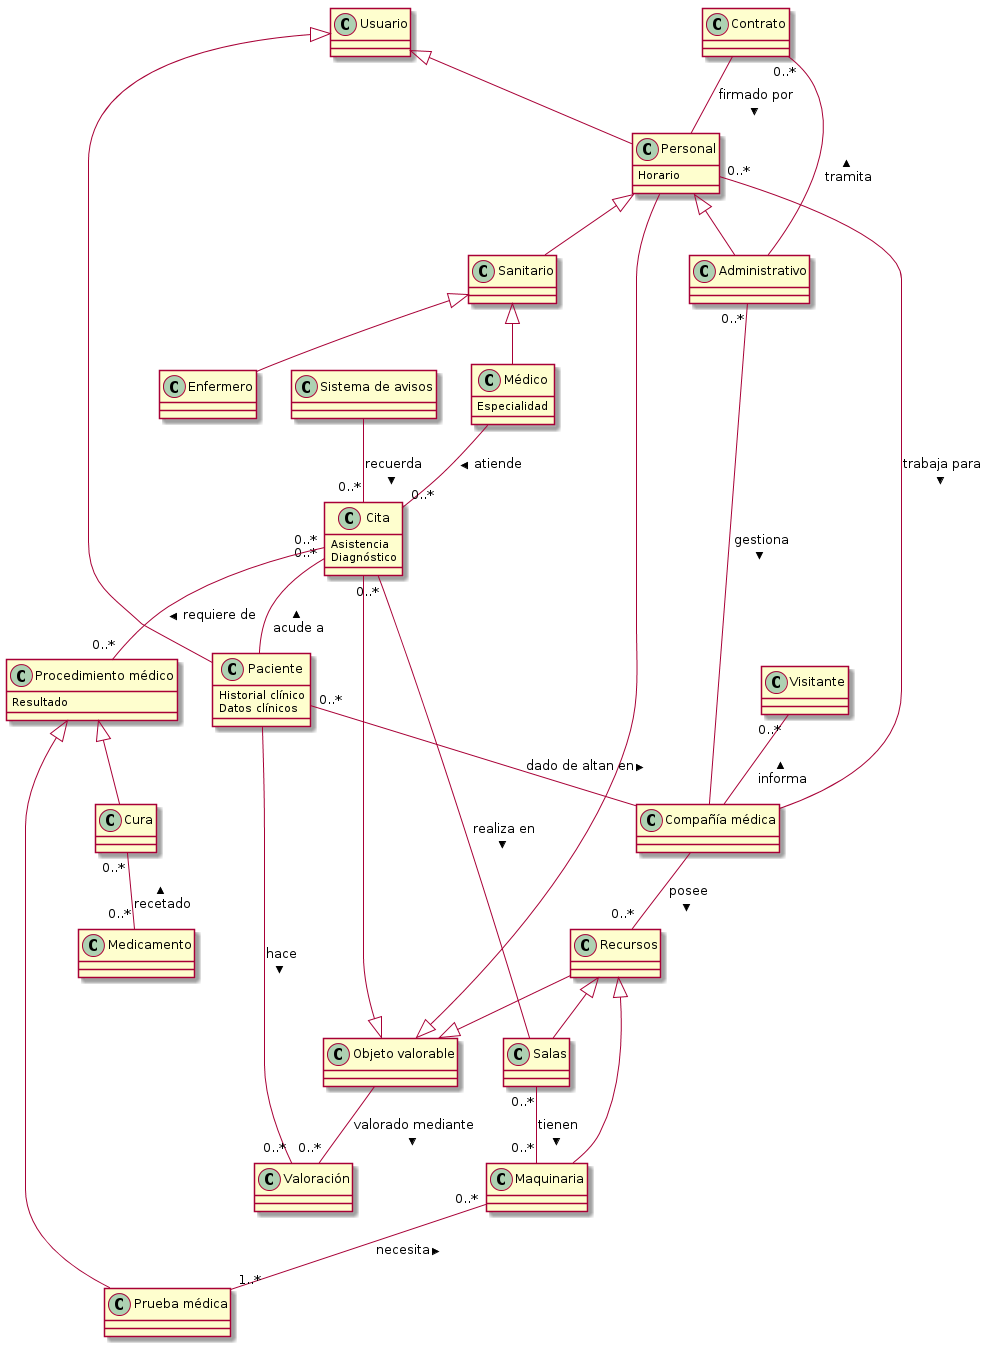

The diagram above was rendered by PlantUML. Its source (embedded in the PNG):
@startuml
class Contrato
class Usuario
class Paciente {
  Historial clínico
  Datos clínicos
}
class Personal {
  Horario
}
class Administrativo
class Sanitario
class Enfermero
class Médico {
  Especialidad
}
class Cita {
  Asistencia
  Diagnóstico
}
class "Sistema de avisos" as SA
class "Objeto valorable" as OV
class Valoración
class Visitante
class "Compañía médica" as CM
class Recursos
class Salas
class Maquinaria
class "Procedimiento médico" as Proc {
  Resultado
}
class "Prueba médica" as Prue
class Cura
class Medicamento

Contrato -- Personal : firmado por >
Contrato "0..*" -- Administrativo : < tramita 

Usuario <|-- Paciente
Usuario <|-- Personal

Personal <|-- Administrativo
Personal <|-- Sanitario

Sanitario <|-- Enfermero
Sanitario <|-- Médico

Médico -- "0..*" Cita : atiende >
Cita "0..*" -- Paciente : acude a <

SA -- "0..*" Cita : recuerda >

Paciente -- "0..*" Valoración : hace >
OV -- "0..*" Valoración : valorado mediante >

Personal --|> OV
Cita --|> OV
Recursos --|> OV

Paciente "0..*" -- CM : dado de altan en >
Personal "0..*" -- CM : trabaja para >
Administrativo "0..*" -- CM  : gestiona >

Cita "0..*" -- Salas : realiza en >
Cita "0..*" -- "0..*" Proc : requiere de >

Recursos <|-- Salas
Recursos <|-- Maquinaria
Salas "0..*" -- "0..*" Maquinaria : tienen >

CM -- "0..*" Recursos : posee >
Visitante "0..*" -- CM : informa <

Maquinaria "0..*" -- "1..*" Prue : necesita <

Proc <|-- Prue
Proc <|-- Cura

Cura "0..*" -- "0..*" Medicamento : recetado <

@enduml